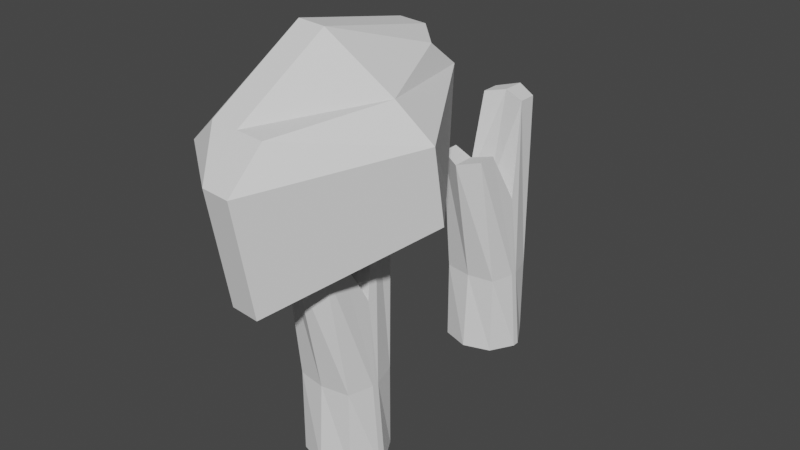 # Source: arvore.blend  (saved by Blender 3.1.7; exported with 4.5.12 LTS)
import bpy
from mathutils import Matrix  # noqa: F401  (used for matrix-valued properties, if any)

bpy.ops.wm.read_factory_settings(use_empty=True)
scene = bpy.context.scene
scene.name = 'Scene'

# ---- collections
col_collection = bpy.data.collections.new('Collection'); scene.collection.children.link(col_collection)

# ---- world
world_world = bpy.data.worlds.new('World'); scene.world = world_world
world_world.use_nodes = True; world_world.node_tree.nodes.clear()
_N = world_world.node_tree.nodes; _L = world_world.node_tree.links
n0 = _N.new('ShaderNodeOutputWorld'); n0.name = 'World Output'; n0.location = (300, 300)
n1 = _N.new('ShaderNodeBackground'); n1.name = 'Background'; n1.location = (10, 300)
n1.inputs[0].default_value = (0.05088, 0.05088, 0.05088, 1.0)
_L.new(n1.outputs[0], n0.inputs[0])
n0.is_active_output = True
world_world.color = (0.05088, 0.05088, 0.05088)
world_world.use_sun_shadow = False
world_world.sun_shadow_jitter_overblur = 0.0

# ---- meshes
me_cube_001 = bpy.data.meshes.new('Cube.001')
me_cube_001.from_pydata([(-1.0, -1.0, -1.0), (-0.8072, -1.722, 6.935), (-1.0, 1.0, -1.0), (-0.8195, 1.322, 8.505), (1.0, -1.0, -1.0), (0.8043, -1.722, 6.935), (1.0, 1.0, -1.0), (0.792, 1.322, 8.505), (-1.349, 0.1261, -1.0), (-0.8195, 0.6181, 8.505), (1.502, 0.1261, -1.0), (0.792, 0.6181, 8.505), (-1.349, -0.1267, -1.0), (0.8043, -1.019, 6.935), (-0.8072, -1.019, 6.935), (1.502, -0.1267, -1.0), (0.0, 1.487, -1.0), (-0.01521, 1.689, 8.694), (0.0, -1.331, -1.0), (0.0, -2.089, 6.746), (-0.01521, 0.8154, 8.694), (0.07662, 0.1261, -1.0), (0.0, -1.216, 6.746), (0.07662, -0.1267, -1.0), (-1.0, -1.0, 1.995), (-1.0, 1.0, 1.995), (1.0, 1.0, 1.995), (1.0, -1.0, 1.995), (1.251, 0.1261, 1.995), (-1.175, 0.1261, 1.995), (-1.175, -0.1267, 1.995), (1.251, -0.1267, 1.995), (0.0, -1.166, 1.995), (0.0, 1.243, 1.995), (-1.0, -0.0002937, 4.99), (1.502, -0.0002937, -1.0), (-1.349, -0.0002937, -1.0), (1.0, -0.0002937, 4.99), (0.07662, -0.0002937, -1.0), (0.0, -0.0002937, 4.99), (1.251, -0.0002937, 1.995), (-1.175, -0.0002937, 1.995)], [], [(29, 9, 3, 25), (33, 17, 7, 26), (31, 13, 5, 27), (32, 19, 1, 24), (23, 15, 4, 18), (22, 14, 1, 19), (17, 3, 9, 20), (16, 6, 10, 21), (26, 7, 11, 28), (41, 34, 9, 29), (24, 1, 14, 30), (39, 34, 14, 22), (38, 35, 15, 23), (40, 37, 13, 31), (36, 38, 23, 12), (37, 39, 22, 13), (2, 16, 21, 8), (7, 17, 20, 11), (13, 22, 19, 5), (12, 23, 18, 0), (27, 5, 19, 32), (25, 3, 17, 33), (2, 25, 33, 16), (4, 27, 32, 18), (35, 40, 31, 15), (0, 24, 30, 12), (36, 41, 29, 8), (6, 26, 28, 10), (18, 32, 24, 0), (15, 31, 27, 4), (16, 33, 26, 6), (8, 29, 25, 2), (12, 30, 41, 36), (10, 28, 40, 35), (11, 20, 39, 37), (8, 21, 38, 36), (28, 11, 37, 40), (21, 10, 35, 38), (20, 9, 34, 39), (30, 14, 34, 41)])
_uv = me_cube_001.uv_layers.new(name='UVMap')
_uv.uv.foreach_set('vector', [0.5, 0.1408, 0.625, 0.1408, 0.625, 0.25, 0.5, 0.25, 0.5, 0.375, 0.625, 0.375, 0.625, 0.5, 0.5, 0.5, 0.5, 0.6408, 0.625, 0.6408, 0.625, 0.75, 0.5, 0.75, 0.5, 0.875, 0.625, 0.875, 0.625, 1.0, 0.5, 1.0, 0.25, 0.6408, 0.375, 0.6408, 0.375, 0.75, 0.25, 0.75, 0.75, 0.6408, 0.875, 0.6408, 0.875, 0.75, 0.75, 0.75, 0.75, 0.5, 0.875, 0.5, 0.875, 0.6092, 0.75, 0.6092, 0.25, 0.5, 0.375, 0.5, 0.375, 0.6092, 0.25, 0.6092, 0.5, 0.5, 0.625, 0.5, 0.625, 0.6092, 0.5, 0.6092, 0.5, 0.125, 0.625, 0.125, 0.625, 0.1408, 0.5, 0.1408, 0.5, 0.0, 0.625, 0.0, 0.625, 0.1092, 0.5, 0.1092, 0.75, 0.625, 0.875, 0.625, 0.875, 0.6408, 0.75, 0.6408, 0.25, 0.625, 0.375, 0.625, 0.375, 0.6408, 0.25, 0.6408, 0.5, 0.625, 0.625, 0.625, 0.625, 0.6408, 0.5, 0.6408, 0.125, 0.625, 0.25, 0.625, 0.25, 0.6408, 0.125, 0.6408, 0.625, 0.625, 0.75, 0.625, 0.75, 0.6408, 0.625, 0.6408, 0.125, 0.5, 0.25, 0.5, 0.25, 0.6092, 0.125, 0.6092, 0.625, 0.5, 0.75, 0.5, 0.75, 0.6092, 0.625, 0.6092, 0.625, 0.6408, 0.75, 0.6408, 0.75, 0.75, 0.625, 0.75, 0.125, 0.6408, 0.25, 0.6408, 0.25, 0.75, 0.125, 0.75, 0.5, 0.75, 0.625, 0.75, 0.625, 0.875, 0.5, 0.875, 0.5, 0.25, 0.625, 0.25, 0.625, 0.375, 0.5, 0.375, 0.375, 0.25, 0.5, 0.25, 0.5, 0.375, 0.375, 0.375, 0.375, 0.75, 0.5, 0.75, 0.5, 0.875, 0.375, 0.875, 0.375, 0.625, 0.5, 0.625, 0.5, 0.6408, 0.375, 0.6408, 0.375, 0.0, 0.5, 0.0, 0.5, 0.1092, 0.375, 0.1092, 0.375, 0.125, 0.5, 0.125, 0.5, 0.1408, 0.375, 0.1408, 0.375, 0.5, 0.5, 0.5, 0.5, 0.6092, 0.375, 0.6092, 0.375, 0.875, 0.5, 0.875, 0.5, 1.0, 0.375, 1.0, 0.375, 0.6408, 0.5, 0.6408, 0.5, 0.75, 0.375, 0.75, 0.375, 0.375, 0.5, 0.375, 0.5, 0.5, 0.375, 0.5, 0.375, 0.1408, 0.5, 0.1408, 0.5, 0.25, 0.375, 0.25, 0.375, 0.1092, 0.5, 0.1092, 0.5, 0.125, 0.375, 0.125, 0.375, 0.6092, 0.5, 0.6092, 0.5, 0.625, 0.375, 0.625, 0.625, 0.6092, 0.75, 0.6092, 0.75, 0.625, 0.625, 0.625, 0.125, 0.6092, 0.25, 0.6092, 0.25, 0.625, 0.125, 0.625, 0.5, 0.6092, 0.625, 0.6092, 0.625, 0.625, 0.5, 0.625, 0.25, 0.6092, 0.375, 0.6092, 0.375, 0.625, 0.25, 0.625, 0.75, 0.6092, 0.875, 0.6092, 0.875, 0.625, 0.75, 0.625, 0.5, 0.1092, 0.625, 0.1092, 0.625, 0.125, 0.5, 0.125])
me_cube_001.use_remesh_fix_poles = True
me_cube_001.use_remesh_preserve_attributes = False
me_cube_001.update()
me_cube_002 = bpy.data.meshes.new('Cube.002')
me_cube_002.from_pydata([(-5.639, -2.431, -1.586), (-4.934, -2.871, 0.477), (-4.343, 4.77, -0.2561), (-4.334, 4.384, 1.82), (-2.968, -3.524, -4.885), (-2.829, -3.038, 0.4372), (-2.322, 4.292, -3.438), (-2.301, 3.354, 1.62), (-3.375, 4.375, -3.418), (-3.282, 4.301, 1.8), (-4.02, -3.441, -4.865), (-3.881, -2.955, 0.4571), (-6.15, -2.583, -0.5383), (-4.338, 4.577, 0.7821), (-2.234, 4.41, 0.7423), (-2.951, -4.27, -0.8647), (-4.003, -4.187, -0.8448), (-3.286, 4.494, 0.7622), (-6.92, 1.405, -2.333), (-4.642, 0.2978, 2.629), (0.1918, 0.8702, -2.62), (-1.125, 0.2997, 1.049), (-3.59, 0.2146, 2.609), (-3.618, 1.433, -3.963), (0.2029, 0.3869, -0.01434), (-6.91, 0.9496, 0.1202)], [], [(25, 19, 3, 13), (17, 9, 7, 14), (24, 21, 5, 15), (16, 11, 1, 12), (23, 20, 4, 10), (22, 19, 1, 11), (21, 22, 11, 5), (18, 23, 10, 0), (15, 5, 11, 16), (13, 3, 9, 17), (2, 13, 17, 8), (4, 15, 16, 10), (10, 16, 12, 0), (20, 24, 15, 4), (8, 17, 14, 6), (18, 25, 13, 2), (0, 12, 25, 18), (6, 14, 24, 20), (2, 8, 23, 18), (7, 9, 22, 21), (9, 3, 19, 22), (8, 6, 20, 23), (14, 7, 21, 24), (12, 1, 19, 25)])
_uv = me_cube_002.uv_layers.new(name='UVMap')
_uv.uv.foreach_set('vector', [0.5, 0.125, 0.625, 0.125, 0.625, 0.25, 0.5, 0.25, 0.5, 0.375, 0.625, 0.375, 0.625, 0.5, 0.5, 0.5, 0.5, 0.625, 0.625, 0.625, 0.625, 0.75, 0.5, 0.75, 0.5, 0.875, 0.625, 0.875, 0.625, 1.0, 0.5, 1.0, 0.25, 0.625, 0.375, 0.625, 0.375, 0.75, 0.25, 0.75, 0.75, 0.625, 0.875, 0.625, 0.875, 0.75, 0.75, 0.75, 0.625, 0.625, 0.75, 0.625, 0.75, 0.75, 0.625, 0.75, 0.125, 0.625, 0.25, 0.625, 0.25, 0.75, 0.125, 0.75, 0.5, 0.75, 0.625, 0.75, 0.625, 0.875, 0.5, 0.875, 0.5, 0.25, 0.625, 0.25, 0.625, 0.375, 0.5, 0.375, 0.375, 0.25, 0.5, 0.25, 0.5, 0.375, 0.375, 0.375, 0.375, 0.75, 0.5, 0.75, 0.5, 0.875, 0.375, 0.875, 0.375, 0.875, 0.5, 0.875, 0.5, 1.0, 0.375, 1.0, 0.375, 0.625, 0.5, 0.625, 0.5, 0.75, 0.375, 0.75, 0.375, 0.375, 0.5, 0.375, 0.5, 0.5, 0.375, 0.5, 0.375, 0.125, 0.5, 0.125, 0.5, 0.25, 0.375, 0.25, 0.375, 0.0, 0.5, 0.0, 0.5, 0.125, 0.375, 0.125, 0.375, 0.5, 0.5, 0.5, 0.5, 0.625, 0.375, 0.625, 0.125, 0.5, 0.25, 0.5, 0.25, 0.625, 0.125, 0.625, 0.625, 0.5, 0.75, 0.5, 0.75, 0.625, 0.625, 0.625, 0.75, 0.5, 0.875, 0.5, 0.875, 0.625, 0.75, 0.625, 0.25, 0.5, 0.375, 0.5, 0.375, 0.625, 0.25, 0.625, 0.5, 0.5, 0.625, 0.5, 0.625, 0.625, 0.5, 0.625, 0.5, 0.0, 0.625, 0.0, 0.625, 0.125, 0.5, 0.125])
me_cube_002.use_remesh_fix_poles = True
me_cube_002.use_remesh_preserve_attributes = False
me_cube_002.update()
me_cube_003 = bpy.data.meshes.new('Cube.003')
me_cube_003.from_pydata([(-1.0, -1.0, -1.0), (-0.8072, -1.722, 6.935), (-1.0, 1.0, -1.0), (-0.8195, 1.322, 8.505), (1.0, -1.0, -1.0), (0.8043, -1.722, 6.935), (1.0, 1.0, -1.0), (0.792, 1.322, 8.505), (-1.349, 0.1261, -1.0), (-0.8195, 0.6181, 8.505), (1.502, 0.1261, -1.0), (0.792, 0.6181, 8.505), (-1.349, -0.1267, -1.0), (0.8043, -1.019, 6.935), (-0.8072, -1.019, 6.935), (1.502, -0.1267, -1.0), (0.0, 1.487, -1.0), (-0.01521, 1.689, 8.694), (0.0, -1.331, -1.0), (0.0, -2.089, 6.746), (-0.01521, 0.8154, 8.694), (0.07662, 0.1261, -1.0), (0.0, -1.216, 6.746), (0.07662, -0.1267, -1.0), (-1.0, -1.0, 1.995), (-1.0, 1.0, 1.995), (1.0, 1.0, 1.995), (1.0, -1.0, 1.995), (1.251, 0.1261, 1.995), (-1.175, 0.1261, 1.995), (-1.175, -0.1267, 1.995), (1.251, -0.1267, 1.995), (0.0, -1.166, 1.995), (0.0, 1.243, 1.995), (-1.0, -0.0002937, 4.99), (1.502, -0.0002937, -1.0), (-1.349, -0.0002937, -1.0), (1.0, -0.0002937, 4.99), (0.07662, -0.0002937, -1.0), (0.0, -0.0002937, 4.99), (1.251, -0.0002937, 1.995), (-1.175, -0.0002937, 1.995)], [], [(29, 9, 3, 25), (33, 17, 7, 26), (31, 13, 5, 27), (32, 19, 1, 24), (23, 15, 4, 18), (22, 14, 1, 19), (17, 3, 9, 20), (16, 6, 10, 21), (26, 7, 11, 28), (41, 34, 9, 29), (24, 1, 14, 30), (39, 34, 14, 22), (38, 35, 15, 23), (40, 37, 13, 31), (36, 38, 23, 12), (37, 39, 22, 13), (2, 16, 21, 8), (7, 17, 20, 11), (13, 22, 19, 5), (12, 23, 18, 0), (27, 5, 19, 32), (25, 3, 17, 33), (2, 25, 33, 16), (4, 27, 32, 18), (35, 40, 31, 15), (0, 24, 30, 12), (36, 41, 29, 8), (6, 26, 28, 10), (18, 32, 24, 0), (15, 31, 27, 4), (16, 33, 26, 6), (8, 29, 25, 2), (12, 30, 41, 36), (10, 28, 40, 35), (11, 20, 39, 37), (8, 21, 38, 36), (28, 11, 37, 40), (21, 10, 35, 38), (20, 9, 34, 39), (30, 14, 34, 41)])
_uv = me_cube_003.uv_layers.new(name='UVMap')
_uv.uv.foreach_set('vector', [0.5, 0.1408, 0.625, 0.1408, 0.625, 0.25, 0.5, 0.25, 0.5, 0.375, 0.625, 0.375, 0.625, 0.5, 0.5, 0.5, 0.5, 0.6408, 0.625, 0.6408, 0.625, 0.75, 0.5, 0.75, 0.5, 0.875, 0.625, 0.875, 0.625, 1.0, 0.5, 1.0, 0.25, 0.6408, 0.375, 0.6408, 0.375, 0.75, 0.25, 0.75, 0.75, 0.6408, 0.875, 0.6408, 0.875, 0.75, 0.75, 0.75, 0.75, 0.5, 0.875, 0.5, 0.875, 0.6092, 0.75, 0.6092, 0.25, 0.5, 0.375, 0.5, 0.375, 0.6092, 0.25, 0.6092, 0.5, 0.5, 0.625, 0.5, 0.625, 0.6092, 0.5, 0.6092, 0.5, 0.125, 0.625, 0.125, 0.625, 0.1408, 0.5, 0.1408, 0.5, 0.0, 0.625, 0.0, 0.625, 0.1092, 0.5, 0.1092, 0.75, 0.625, 0.875, 0.625, 0.875, 0.6408, 0.75, 0.6408, 0.25, 0.625, 0.375, 0.625, 0.375, 0.6408, 0.25, 0.6408, 0.5, 0.625, 0.625, 0.625, 0.625, 0.6408, 0.5, 0.6408, 0.125, 0.625, 0.25, 0.625, 0.25, 0.6408, 0.125, 0.6408, 0.625, 0.625, 0.75, 0.625, 0.75, 0.6408, 0.625, 0.6408, 0.125, 0.5, 0.25, 0.5, 0.25, 0.6092, 0.125, 0.6092, 0.625, 0.5, 0.75, 0.5, 0.75, 0.6092, 0.625, 0.6092, 0.625, 0.6408, 0.75, 0.6408, 0.75, 0.75, 0.625, 0.75, 0.125, 0.6408, 0.25, 0.6408, 0.25, 0.75, 0.125, 0.75, 0.5, 0.75, 0.625, 0.75, 0.625, 0.875, 0.5, 0.875, 0.5, 0.25, 0.625, 0.25, 0.625, 0.375, 0.5, 0.375, 0.375, 0.25, 0.5, 0.25, 0.5, 0.375, 0.375, 0.375, 0.375, 0.75, 0.5, 0.75, 0.5, 0.875, 0.375, 0.875, 0.375, 0.625, 0.5, 0.625, 0.5, 0.6408, 0.375, 0.6408, 0.375, 0.0, 0.5, 0.0, 0.5, 0.1092, 0.375, 0.1092, 0.375, 0.125, 0.5, 0.125, 0.5, 0.1408, 0.375, 0.1408, 0.375, 0.5, 0.5, 0.5, 0.5, 0.6092, 0.375, 0.6092, 0.375, 0.875, 0.5, 0.875, 0.5, 1.0, 0.375, 1.0, 0.375, 0.6408, 0.5, 0.6408, 0.5, 0.75, 0.375, 0.75, 0.375, 0.375, 0.5, 0.375, 0.5, 0.5, 0.375, 0.5, 0.375, 0.1408, 0.5, 0.1408, 0.5, 0.25, 0.375, 0.25, 0.375, 0.1092, 0.5, 0.1092, 0.5, 0.125, 0.375, 0.125, 0.375, 0.6092, 0.5, 0.6092, 0.5, 0.625, 0.375, 0.625, 0.625, 0.6092, 0.75, 0.6092, 0.75, 0.625, 0.625, 0.625, 0.125, 0.6092, 0.25, 0.6092, 0.25, 0.625, 0.125, 0.625, 0.5, 0.6092, 0.625, 0.6092, 0.625, 0.625, 0.5, 0.625, 0.25, 0.6092, 0.375, 0.6092, 0.375, 0.625, 0.25, 0.625, 0.75, 0.6092, 0.875, 0.6092, 0.875, 0.625, 0.75, 0.625, 0.5, 0.1092, 0.625, 0.1092, 0.625, 0.125, 0.5, 0.125])
me_cube_003.use_remesh_fix_poles = True
me_cube_003.use_remesh_preserve_attributes = False
me_cube_003.update()

# ---- objects
ob_cube = bpy.data.objects.new('Cube', me_cube_001)
ob_cube_001 = bpy.data.objects.new('Cube.001', me_cube_002)
ob_cube_002 = bpy.data.objects.new('Cube.002', me_cube_003)

# ---- transforms, parenting, visibility, modifiers, constraints
ob_cube.location = (0.0, 0.0, 0.0)
ob_cube_001.location = (3.441, -0.5783, 10.89)
ob_cube_002.location = (-0.4897, 8.389, 0.1939)

# ---- collection membership
col_collection.objects.link(ob_cube)
col_collection.objects.link(ob_cube_001)
col_collection.objects.link(ob_cube_002)

# ---- scene / render settings (as saved in the file)
scene.frame_start = 1; scene.frame_end = 250; scene.frame_set(1)
scene.render.engine = 'BLENDER_EEVEE_NEXT'
scene.cycles.sampling_pattern = 'TABULATED_SOBOL'
scene.cycles.use_light_tree = False
scene.view_settings.view_transform = 'Filmic'
bpy.context.view_layer.update()

# ---- added for rendering (the .blend has no active camera and no usable light): camera, sun
cam_auto = bpy.data.cameras.new('AutoCamera')
cam_auto.lens = 50.0
cam_auto.sensor_width = 36.0
cam_auto.clip_end = 1000.0
ob_auto_camera = bpy.data.objects.new('AutoCamera', cam_auto)
scene.collection.objects.link(ob_auto_camera)
ob_auto_camera.location = (20.4459, -21.8213, 22.5515)
ob_auto_camera.rotation_euler = (1.09748, -7.21219e-08, 0.694738)
scene.camera = ob_auto_camera
light_auto_sun = bpy.data.lights.new('AutoSun', 'SUN')
light_auto_sun.energy = 3.0
light_auto_sun.angle = 0.0523599
ob_auto_sun = bpy.data.objects.new('AutoSun', light_auto_sun)
scene.collection.objects.link(ob_auto_sun)
ob_auto_sun.rotation_euler = (0.872665, 0.174533, 0.523599)
bpy.context.view_layer.update()

